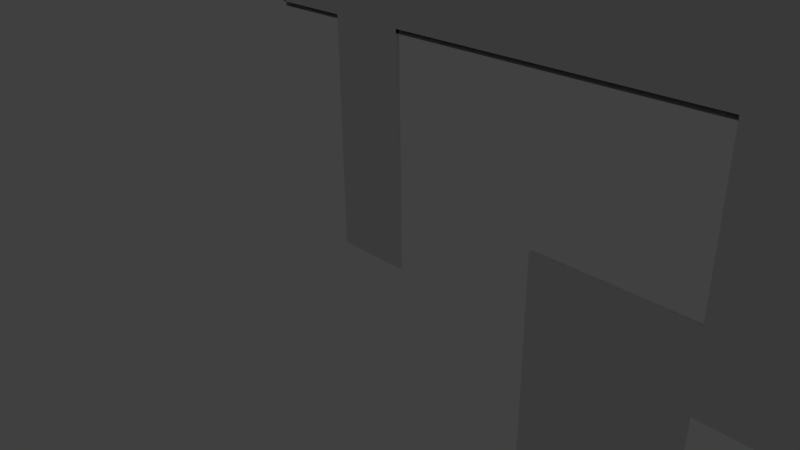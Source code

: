 # Source: comp_stage.blend  (saved by Blender 2.69.0; exported with 4.5.12 LTS)
import bpy
from mathutils import Matrix  # noqa: F401  (used for matrix-valued properties, if any)

bpy.ops.wm.read_factory_settings(use_empty=True)
scene = bpy.context.scene
scene.name = 'Scene'

# ---- collections
col_collection_1 = bpy.data.collections.new('Collection 1'); scene.collection.children.link(col_collection_1)

# ---- materials (node trees are filled in below, after node groups)
mat_stage_comp_mat = bpy.data.materials.new('stage_comp_mat')
mat_stage_comp_mat.alpha_threshold = 0.0
mat_stage_comp_mat.use_transparent_shadow = False
mat_stage_comp_mat.roughness = 0.5
mat_stage_comp_mat.line_color = (0.0, 0.0, 0.0, 1.0)

# ---- material node trees

# ---- world
world_world = bpy.data.worlds.new('World'); scene.world = world_world
world_world.color = (0.05088, 0.05088, 0.05088)
world_world.use_sun_shadow = False
world_world.sun_shadow_jitter_overblur = 0.0
world_world.cycles.sampling_method = 'MANUAL'
world_world.cycles.sample_map_resolution = 256

# ---- cameras
cam_camera = bpy.data.cameras.new('Camera')
cam_camera.clip_end = 100.0
cam_camera.lens = 35.0
cam_camera.sensor_width = 32.0
cam_camera.sensor_height = 18.0
cam_camera.ortho_scale = 7.314
cam_camera.dof.focus_distance = 0.0
cam_camera.dof.aperture_fstop = 128.0

# ---- lights
light_lamp = bpy.data.lights.new('Lamp', 'POINT')
light_lamp.transmission_factor = 0.0
light_lamp.cutoff_distance = 30.0
light_lamp.energy = 100.0
light_lamp.shadow_buffer_clip_start = 1.001
light_lamp.shadow_soft_size = 0.1
light_lamp.shadow_maximum_resolution = 0.006
light_lamp.use_absolute_resolution = True
light_lamp.cycles.use_multiple_importance_sampling = False

# ---- meshes
me_cube = bpy.data.meshes.new('Cube')
me_cube.from_pydata([(-1.5, -0.025, 11.0), (-1.5, -0.025, 3.0), (8.5, -0.025, 3.0), (8.5, -0.025, 11.0), (-1.5, 0.025, 11.0), (-1.5, 0.025, 3.0), (8.5, 0.025, 3.0), (8.5, 0.025, 11.0), (-0.4986, 0.025, 3.0), (-0.5014, -0.025, 3.0), (0.5, 0.025, 3.0), (0.5, -0.025, 3.0), (-0.4986, 0.025, 4.292e-06), (-0.5014, -0.025, 6.199e-06), (0.5, 0.025, 2.861e-06), (0.5, -0.025, 4.768e-06), (5.5, 0.025, 3.0), (5.5, -0.025, 3.0), (4.5, -0.025, 3.0), (4.5, 0.025, 3.0), (4.5, 0.025, 1.0), (4.5, -0.025, 1.0), (5.5, -0.025, 1.0), (5.5, 0.025, 1.0), (-1.5, 0.025, 7.0), (-1.5, -0.025, 7.0), (-1.5, -0.025, 8.0), (-1.5, 0.025, 8.0), (-3.5, 0.025, 7.0), (-3.5, -0.025, 7.0), (-3.5, -0.025, 8.0), (-3.5, 0.025, 8.0), (8.5, -0.025, 7.0), (8.5, 0.025, 7.0), (8.5, 0.025, 6.0), (8.5, -0.025, 6.0), (12.5, -0.025, 7.0), (12.5, 0.025, 7.0), (12.5, 0.025, 6.0), (12.5, -0.025, 6.0), (6.5, -0.025, 11.0), (6.5, 0.025, 11.0), (7.5, -0.025, 11.0), (7.5, 0.025, 11.0), (6.5, -0.02501, 16.49), (6.5, 0.02499, 16.49), (7.5, -0.02501, 16.49), (7.5, 0.02499, 16.49), (4.5, 0.025, -1.431e-06), (4.5, -0.025, -1.431e-06), (5.5, -0.025, -2.384e-06), (5.5, 0.025, -2.384e-06), (2.5, 0.025, 1.0), (2.5, -0.025, 1.0), (2.5, 0.025, 1.431e-06), (2.5, -0.025, 1.431e-06), (10.5, -0.025, 1.0), (10.5, 0.025, 1.0), (10.5, -0.025, -9.06e-06), (10.5, 0.025, -9.06e-06), (4.5, 0.02501, -8.0), (4.5, -0.02499, -8.0), (2.5, 0.02501, -8.0), (2.5, -0.02499, -8.0), (7.5, -0.025, -5.245e-06), (7.5, 0.025, -5.245e-06), (10.5, -0.02499, -8.0), (10.5, 0.02501, -8.0), (7.5, -0.02499, -8.0), (7.5, 0.02501, -8.0), (4.5, 0.02501, -7.0), (4.5, -0.02499, -7.0), (6.5, 0.02501, -8.0), (6.5, -0.02499, -8.0), (6.5, 0.02501, -7.0), (6.5, -0.02499, -7.0), (-9.5, 0.025, 7.0), (-9.5, -0.025, 7.0), (-9.5, -0.025, 8.0), (-9.5, 0.025, 8.0), (-3.5, 0.025, 4.0), (-3.5, -0.025, 4.0), (-9.5, 0.025, 4.0), (-9.5, -0.025, 4.0), (-3.5, -0.025, 11.0), (-3.5, 0.025, 11.0), (-9.5, -0.025, 11.0), (-9.5, 0.025, 11.0), (-10.5, 0.025, 7.0), (-10.5, -0.025, 7.0), (-10.5, -0.025, 8.0), (-10.5, 0.025, 8.0), (10.5, 0.025, 7.0), (10.5, -0.025, 7.0), (11.5, 0.025, 7.0), (11.5, -0.025, 7.0), (10.5, 0.025, 11.0), (10.5, -0.025, 11.0), (11.5, 0.025, 11.0), (11.5, -0.025, 11.0), (13.5, -0.025, 7.0), (13.5, 0.025, 7.0), (13.5, 0.025, 6.0), (13.5, -0.025, 6.0), (12.5, 0.025, 2.0), (12.5, -0.025, 2.0), (13.5, 0.025, 2.0), (13.5, -0.025, 2.0), (12.5, -0.025, 12.0), (12.5, 0.025, 12.0), (13.5, -0.025, 12.0), (13.5, 0.025, 12.0), (13.5, -0.025, 3.0), (13.5, 0.025, 3.0), (13.5, -0.025, 5.0), (13.5, 0.025, 5.0), (14.5, 0.025, 2.0), (14.5, -0.025, 2.0), (14.5, -0.025, 3.0), (14.5, 0.025, 3.0), (14.5, 0.025, 6.0), (14.5, -0.025, 6.0), (14.5, -0.025, 5.0), (14.5, 0.025, 5.0), (11.5, 0.025, 10.81), (13.5, 0.025, 8.014), (12.5, -0.025, 8.014), (10.5, 0.025, 8.236), (10.5, -0.025, 8.236), (13.5, -0.025, 11.0), (13.5, 0.025, 11.0), (13.5, 0.025, 9.0), (13.5, -0.025, 9.0), (8.5, 0.025, 8.307), (13.5, -0.025, 8.307), (11.5, -0.025, 8.425), (12.5, 0.025, 8.425), (13.5, 0.025, 8.0), (13.5, -0.025, 8.0), (14.5, 0.025, 9.0), (14.5, -0.025, 9.0), (14.5, 0.025, 8.0), (14.5, -0.025, 8.0), (14.5, -0.025, 12.0), (14.5, 0.025, 12.0), (14.5, -0.025, 11.0), (14.5, 0.025, 11.0), (17.5, -0.025, 12.0), (17.5, 0.025, 12.0), (17.5, -0.025, 11.0), (17.5, 0.025, 11.0), (17.5, 0.025, 9.0), (17.5, -0.025, 9.0), (17.5, 0.025, 8.0), (17.5, -0.025, 8.0), (17.5, 0.025, 6.0), (17.5, -0.025, 6.0), (17.5, -0.025, 5.0), (17.5, 0.025, 5.0), (17.5, 0.025, 2.0), (17.5, -0.025, 2.0), (17.5, -0.025, 3.0), (17.5, 0.025, 3.0), (14.5, -0.025, 13.0), (14.5, 0.025, 13.0), (17.5, -0.025, 13.0), (17.5, 0.025, 13.0), (14.5, -0.025, 10.02), (14.5, 0.025, 10.02), (17.5, -0.025, 10.02), (17.5, 0.025, 10.02), (14.5, 0.025, 9.0), (14.5, -0.025, 9.0), (17.5, 0.025, 9.0), (17.5, -0.025, 9.0), (17.5, 0.025, 3.975), (17.5, -0.025, 3.975), (14.5, 0.025, 3.975), (14.5, -0.025, 3.975), (17.5, 0.025, 4.025), (17.5, -0.025, 4.025), (14.5, 0.025, 4.025), (14.5, -0.025, 4.025), (17.5, -0.025, 7.025), (17.5, 0.025, 7.025), (14.5, -0.025, 7.025), (14.5, 0.025, 7.025), (17.5, -0.025, 9.975), (17.5, 0.025, 9.975), (14.5, -0.025, 9.975), (14.5, 0.025, 9.975), (17.5, -0.025, 6.975), (17.5, 0.025, 6.975), (14.5, -0.025, 6.975), (14.5, 0.025, 6.975), (14.5, 0.025, 1.0), (14.5, -0.025, 1.0), (17.5, 0.025, 1.0), (17.5, -0.025, 1.0), (8.5, 1.5, 2.95), (5.5, 1.5, 2.95), (5.5, 1.5, 3.0), (8.5, 1.5, 3.0), (5.5, -0.025, 2.95), (8.5, -0.025, 2.95), (8.55, -0.025, 3.0), (8.55, -0.025, 6.0), (8.5, 1.5, 3.0), (8.5, 1.5, 6.0), (8.55, 1.5, 3.0), (8.55, 1.5, 6.0), (6.5, 1.475, 11.0), (-1.5, 1.475, 11.0), (6.5, -0.025, 11.05), (-1.5, -0.025, 11.05), (7.5, -0.025, 11.05), (8.5, -0.025, 11.05), (8.55, 1.475, 11.0), (8.55, 1.475, 7.0), (8.5, 1.475, 7.0), (8.5, 1.475, 11.0), (8.55, -0.025, 7.0), (8.55, -0.025, 11.0), (-1.55, -0.025, 3.0), (-1.55, -0.025, 11.0), (-1.5, 1.475, 11.05), (6.5, 1.475, 11.05), (8.5, 1.475, 11.05), (7.5, 1.475, 11.05), (7.5, 1.475, 11.0), (8.5, 1.475, 11.0), (-1.55, -0.025, 7.0), (-1.55, -0.025, 8.0), (-1.5, 1.475, 11.0), (-1.5, 1.475, 3.0), (-1.5, 1.475, 7.0), (-1.5, 1.475, 8.0), (-1.55, 1.475, 3.0), (-1.55, 1.475, 11.0), (-1.55, 1.475, 7.0), (-1.55, 1.475, 8.0), (-1.5, -0.025, 2.95), (-0.5014, -0.025, 2.95), (0.5, -0.025, 2.95), (4.5, -0.025, 2.95), (-1.5, 1.475, 3.0), (-0.5014, 1.475, 3.0), (0.5, 1.475, 3.0), (4.5, 1.475, 3.0), (-1.5, 1.475, 2.95), (-0.5014, 1.475, 2.95), (0.5, 1.475, 2.95), (4.5, 1.475, 2.95)], [], [(0, 26, 25, 1, 9, 11, 18, 17, 2, 35, 32, 3, 42, 40), (4, 41, 43, 7, 133, 33, 34, 6, 16, 19, 10, 8, 5, 24, 27), (25, 24, 5, 1), (17, 16, 6, 2), (32, 33, 133, 7, 3), (4, 0, 40, 41), (1, 5, 8, 9), (8, 10, 14, 12), (13, 12, 14, 15), (11, 9, 13, 15), (10, 11, 15, 14), (9, 8, 12, 13), (16, 17, 22, 23), (11, 10, 19, 18), (18, 19, 20, 21), (19, 16, 23, 20), (21, 20, 52, 53), (17, 18, 21, 22), (26, 27, 31, 30), (0, 4, 27, 26), (29, 30, 78, 77), (24, 25, 29, 28), (25, 26, 30, 29), (27, 24, 28, 31), (33, 32, 93, 92), (2, 6, 34, 35), (36, 39, 103, 100), (34, 33, 92, 94, 37, 38), (32, 35, 39, 36, 95, 93), (35, 34, 38, 39), (42, 43, 47, 46), (43, 42, 3, 7), (45, 44, 46, 47), (41, 40, 44, 45), (40, 42, 46, 44), (43, 41, 45, 47), (48, 51, 50, 49), (20, 23, 51, 48), (22, 21, 49, 50), (51, 23, 57, 59, 65), (53, 52, 54, 55), (55, 54, 62, 63), (20, 48, 54, 52), (49, 21, 53, 55), (57, 56, 58, 59), (59, 58, 66, 67), (22, 50, 64, 58, 56), (23, 22, 56, 57), (60, 61, 63, 62), (49, 55, 63, 61, 71), (48, 49, 71, 70), (54, 48, 70, 60, 62), (50, 51, 65, 64), (68, 69, 67, 66), (58, 64, 68, 66), (65, 59, 67, 69), (64, 65, 69, 68), (61, 60, 72, 73), (74, 75, 73, 72), (60, 70, 74, 72), (71, 61, 73, 75), (70, 71, 75, 74), (78, 79, 91, 90), (31, 28, 76, 79), (79, 78, 86, 87), (77, 76, 82, 83), (80, 81, 83, 82), (29, 77, 83, 81), (28, 29, 81, 80), (76, 28, 80, 82), (84, 85, 87, 86), (31, 79, 87, 85), (78, 30, 84, 86), (30, 31, 85, 84), (90, 91, 88, 89), (76, 77, 89, 88), (77, 78, 90, 89), (79, 76, 88, 91), (93, 95, 135, 99, 97, 128), (94, 95, 36, 37), (96, 97, 99, 98), (95, 94, 124, 98, 99, 135), (92, 93, 128, 127), (94, 92, 127, 96, 98, 124), (103, 102, 101, 100), (39, 38, 104, 105), (38, 37, 101, 102), (105, 104, 106, 107), (38, 102, 115, 113, 106, 104), (103, 114, 122, 121), (103, 39, 105, 107, 112, 114), (109, 108, 110, 111), (37, 36, 126, 108, 109, 136), (101, 37, 136, 109, 111, 130, 131, 137, 125), (110, 129, 145, 143), (107, 106, 116, 117), (115, 114, 112, 113), (116, 119, 162, 159), (106, 113, 119, 116), (113, 112, 118, 119), (112, 107, 117, 118), (121, 122, 157, 156), (102, 103, 121, 120), (115, 102, 120, 123), (114, 115, 123, 122), (127, 128, 97, 96), (132, 131, 130, 129), (137, 131, 139, 141), (100, 101, 125, 137, 138, 134), (141, 139, 151, 153), (132, 138, 142, 140), (138, 137, 141, 142), (131, 132, 140, 139), (100, 134, 138, 132, 129, 110, 108, 126, 36), (146, 144, 148, 150), (111, 110, 143, 144), (129, 130, 146, 145), (130, 111, 144, 146), (150, 148, 147, 149), (143, 145, 149, 147), (146, 150, 170, 168), (148, 144, 164, 166), (154, 153, 151, 152), (142, 141, 186, 185), (140, 152, 174, 172), (140, 142, 154, 152), (155, 156, 157, 158), (123, 120, 155, 158), (158, 157, 180, 179), (156, 155, 192, 191), (162, 161, 160, 159), (118, 117, 160, 161), (161, 162, 175, 176), (160, 117, 196, 198), (164, 163, 165, 166), (144, 143, 163, 164), (143, 147, 165, 163), (147, 148, 166, 165), (167, 168, 170, 169), (149, 145, 167, 169), (145, 146, 168, 167), (150, 149, 169, 170), (171, 172, 189, 190), (152, 151, 173, 174), (151, 139, 171, 173), (139, 140, 172, 171), (185, 186, 184, 183), (172, 174, 187, 189), (174, 173, 188, 187), (190, 189, 187, 188), (173, 171, 190, 188), (141, 153, 184, 186), (154, 142, 185, 183), (153, 154, 183, 184), (194, 193, 191, 192), (121, 156, 191, 193), (155, 120, 194, 192), (120, 121, 193, 194), (182, 181, 179, 180), (123, 158, 179, 181), (157, 122, 182, 180), (122, 123, 181, 182), (177, 178, 176, 175), (118, 161, 176, 178), (119, 118, 178, 177), (162, 119, 177, 175), (196, 195, 197, 198), (159, 160, 198, 197), (117, 116, 195, 196), (116, 159, 197, 195), (203, 17, 201, 200), (17, 2, 202, 201), (204, 203, 200, 199), (201, 202, 199, 200), (2, 204, 199, 202), (206, 205, 209, 210), (207, 208, 210, 209), (35, 206, 210, 208), (205, 2, 207, 209), (2, 35, 208, 207), (3, 222, 217, 220), (219, 220, 217, 218), (221, 32, 219, 218), (222, 221, 218, 217), (32, 3, 220, 219), (3, 42, 229, 230), (230, 229, 228, 227), (216, 3, 230, 227), (215, 216, 227, 228), (42, 215, 228, 229), (214, 213, 226, 225), (211, 212, 225, 226), (0, 214, 225, 212), (40, 0, 212, 211), (213, 40, 211, 226), (1, 223, 237, 234), (232, 224, 238, 240), (233, 236, 240, 238), (235, 234, 237, 239), (223, 231, 239, 237), (0, 26, 236, 233), (224, 0, 233, 238), (25, 1, 234, 235), (26, 232, 240, 236), (231, 25, 235, 239), (18, 244, 252, 248), (243, 11, 247, 251), (247, 248, 252, 251), (245, 246, 250, 249), (241, 1, 245, 249), (11, 18, 248, 247), (244, 243, 251, 252), (1, 9, 246, 245), (9, 242, 250, 246), (242, 241, 249, 250)])
me_cube.materials.append(mat_stage_comp_mat)
me_cube.use_remesh_preserve_volume = False
me_cube.use_remesh_preserve_attributes = False
me_cube.use_mirror_vertex_groups = False
me_cube.update()

# ---- objects
ob_cube = bpy.data.objects.new('Cube', me_cube)
ob_lamp = bpy.data.objects.new('Lamp', light_lamp)
ob_camera = bpy.data.objects.new('Camera', cam_camera)

# ---- transforms, parenting, visibility, modifiers, constraints
ob_cube.location = (0.0, 0.0, 0.0)
ob_cube.lock_rotations_4d = False
ob_cube.empty_display_type = 'ARROWS'
ob_cube.lineart.crease_threshold = 0.0
ob_lamp.location = (4.076, 1.005, 5.904)
ob_lamp.rotation_euler = (0.6503, 0.05522, 1.866)
ob_lamp.lock_rotations_4d = False
ob_lamp.empty_display_type = 'ARROWS'
ob_lamp.color = (0.0, 0.0, 0.0, 0.0)
ob_lamp.lineart.crease_threshold = 0.0
ob_camera.location = (7.481, -6.508, 5.344)
ob_camera.rotation_euler = (1.109, 0.01082, 0.8149)
ob_camera.lock_rotations_4d = False
ob_camera.empty_display_type = 'ARROWS'
ob_camera.color = (0.0, 0.0, 0.0, 0.0)
ob_camera.display_type = 'WIRE'
ob_camera.lineart.crease_threshold = 0.0

# ---- collection membership
col_collection_1.objects.link(ob_cube)
col_collection_1.objects.link(ob_lamp)
col_collection_1.objects.link(ob_camera)

# ---- scene / render settings (as saved in the file)
scene.camera = ob_camera
scene.frame_start = 1; scene.frame_end = 250; scene.frame_set(1)
scene.render.engine = 'BLENDER_EEVEE_NEXT'
scene.render.image_settings.color_mode = 'RGB'
scene.render.image_settings.compression = 90
scene.render.resolution_percentage = 50
scene.render.dither_intensity = 0.0
scene.render.bake_margin = 2
scene.cycles.use_denoising = False
scene.cycles.samples = 10
scene.cycles.sampling_pattern = 'TABULATED_SOBOL'
scene.cycles.light_sampling_threshold = 0.0
scene.cycles.use_adaptive_sampling = False
scene.cycles.use_light_tree = False
scene.cycles.blur_glossy = 0.0
scene.cycles.volume_bounces = 1
scene.cycles.pixel_filter_type = 'GAUSSIAN'
scene.cycles.sample_clamp_indirect = 0.0
scene.view_settings.view_transform = 'Standard'
bpy.context.view_layer.update()
